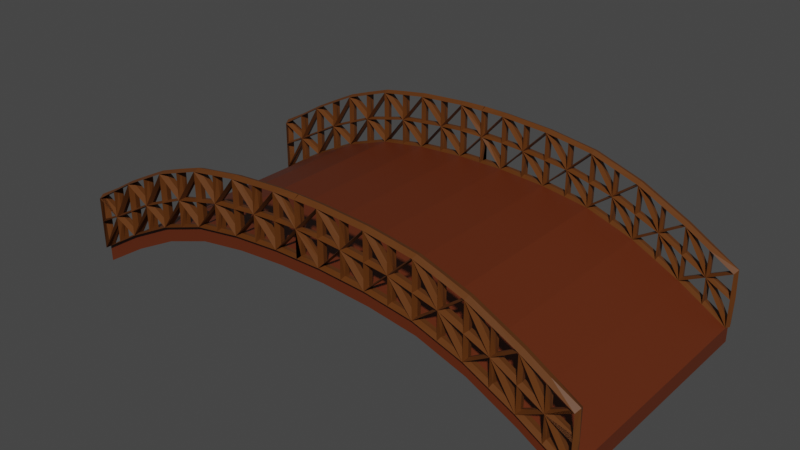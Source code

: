 # Source: Bridge.blend  (saved by Blender 3.6.11; exported with 4.5.12 LTS)
import bpy
from mathutils import Matrix  # noqa: F401  (used for matrix-valued properties, if any)

bpy.ops.wm.read_factory_settings(use_empty=True)
scene = bpy.context.scene
scene.name = 'Scene'

# ---- collections
col_collection = bpy.data.collections.new('Collection'); scene.collection.children.link(col_collection)

# ---- materials (node trees are filled in below, after node groups)
mat_wood = bpy.data.materials.new('Wood')
mat_wood.use_transparent_shadow = False
mat_material = bpy.data.materials.new('Material')
mat_material.alpha_threshold = 0.0
mat_material.use_transparent_shadow = False
mat_material.roughness = 0.5
mat_material.line_color = (0.0, 0.0, 0.0, 1.0)

# ---- material node trees
mat_wood.use_nodes = True; mat_wood.node_tree.nodes.clear()
_N = mat_wood.node_tree.nodes; _L = mat_wood.node_tree.links
n0 = _N.new('ShaderNodeBsdfPrincipled'); n0.name = 'Principled BSDF'; n0.location = (10, 300)
n0.distribution = 'GGX'
n0.subsurface_method = 'RANDOM_WALK_SKIN'
n0.inputs[0].default_value = (0.1107, 0.02063, 0.003864, 1.0)
n0.inputs[3].default_value = 1.45
n0.inputs[27].default_value = (0.0, 0.0, 0.0, 1.0)
n0.inputs[28].default_value = 1.0
n1 = _N.new('ShaderNodeOutputMaterial'); n1.name = 'Material Output'; n1.location = (300, 300)
_L.new(n0.outputs[0], n1.inputs[0])
n1.is_active_output = True
mat_material.use_nodes = True; mat_material.node_tree.nodes.clear()
_N = mat_material.node_tree.nodes; _L = mat_material.node_tree.links
n0 = _N.new('ShaderNodeOutputMaterial'); n0.name = 'Material Output'; n0.location = (300, 300)
n1 = _N.new('ShaderNodeBsdfPrincipled'); n1.name = 'Principled BSDF'; n1.location = (10, 300)
n1.distribution = 'GGX'
n1.subsurface_method = 'RANDOM_WALK_SKIN'
n1.inputs[0].default_value = (0.1107, 0.03371, 0.004505, 1.0)
n1.inputs[3].default_value = 1.45
n1.inputs[27].default_value = (0.0, 0.0, 0.0, 1.0)
n1.inputs[28].default_value = 1.0
_L.new(n1.outputs[0], n0.inputs[0])
n0.is_active_output = True

# ---- world
world_world = bpy.data.worlds.new('World'); scene.world = world_world
world_world.use_nodes = True; world_world.node_tree.nodes.clear()
_N = world_world.node_tree.nodes; _L = world_world.node_tree.links
n0 = _N.new('ShaderNodeOutputWorld'); n0.name = 'World Output'; n0.location = (300, 300)
n1 = _N.new('ShaderNodeBackground'); n1.name = 'Background'; n1.location = (10, 300)
n1.inputs[0].default_value = (0.05088, 0.05088, 0.05088, 1.0)
_L.new(n1.outputs[0], n0.inputs[0])
n0.is_active_output = True
world_world.color = (0.05088, 0.05088, 0.05088)
world_world.use_sun_shadow = False
world_world.sun_shadow_jitter_overblur = 0.0

# ---- meshes
me_cube_001 = bpy.data.meshes.new('Cube.001')
me_cube_001.from_pydata([(-11.0, 1.156, 1.0), (-11.0, 1.156, 0.3254), (-9.0, 1.156, 1.544), (-9.0, 1.156, 2.219), (-7.0, 1.156, 3.235), (-7.0, 1.156, 2.56), (-5.0, 1.156, 3.912), (-5.0, 1.156, 3.238), (-3.0, 1.156, 4.217), (-3.0, 1.156, 3.542), (-1.0, 1.156, 4.352), (-1.0, 1.156, 3.678), (0.0, 1.156, 4.352), (0.0, 1.156, 3.678), (-11.0, 0.0, 0.3254), (-11.0, 0.0, 1.0), (-9.0, 0.0, 1.544), (-9.0, 0.0, 2.219), (-7.0, 0.0, 2.56), (-7.0, 0.0, 3.235), (-5.0, 0.0, 3.238), (-5.0, 0.0, 3.912), (-3.0, 0.0, 3.542), (-3.0, 0.0, 4.217), (-1.0, 0.0, 3.678), (-1.0, 0.0, 4.352), (0.0, 0.0, 3.678), (0.0, 0.0, 4.352), (11.0, 1.156, 1.0), (11.0, 1.156, 0.3254), (9.0, 1.156, 1.544), (9.0, 1.156, 2.219), (7.0, 1.156, 3.235), (7.0, 1.156, 2.56), (5.0, 1.156, 3.912), (5.0, 1.156, 3.238), (3.0, 1.156, 4.217), (3.0, 1.156, 3.542), (1.0, 1.156, 4.352), (1.0, 1.156, 3.678), (11.0, 0.0, 0.3254), (11.0, 0.0, 1.0), (9.0, 0.0, 1.544), (9.0, 0.0, 2.219), (7.0, 0.0, 2.56), (7.0, 0.0, 3.235), (5.0, 0.0, 3.238), (5.0, 0.0, 3.912), (3.0, 0.0, 3.542), (3.0, 0.0, 4.217), (1.0, 0.0, 3.678), (1.0, 0.0, 4.352), (-11.0, -1.156, 1.0), (-11.0, -1.156, 0.3254), (-9.0, -1.156, 1.544), (-9.0, -1.156, 2.219), (-7.0, -1.156, 3.235), (-7.0, -1.156, 2.56), (-5.0, -1.156, 3.912), (-5.0, -1.156, 3.238), (-3.0, -1.156, 4.217), (-3.0, -1.156, 3.542), (-1.0, -1.156, 4.352), (-1.0, -1.156, 3.678), (0.0, -1.156, 4.352), (0.0, -1.156, 3.678), (11.0, -1.156, 1.0), (11.0, -1.156, 0.3254), (9.0, -1.156, 1.544), (9.0, -1.156, 2.219), (7.0, -1.156, 3.235), (7.0, -1.156, 2.56), (5.0, -1.156, 3.912), (5.0, -1.156, 3.238), (3.0, -1.156, 4.217), (3.0, -1.156, 3.542), (1.0, -1.156, 4.352), (1.0, -1.156, 3.678)], [], [(16, 14, 1, 2), (18, 5, 7, 20), (20, 7, 9, 22), (22, 9, 11, 24), (24, 11, 13, 26), (1, 0, 3, 2), (2, 3, 4, 5), (5, 4, 6, 7), (7, 6, 8, 9), (9, 8, 10, 11), (11, 10, 12, 13), (16, 2, 5, 18), (15, 0, 1, 14), (27, 12, 10, 25), (23, 8, 6, 21), (25, 10, 8, 23), (19, 4, 3, 17), (21, 6, 4, 19), (17, 3, 0, 15), (42, 30, 29, 40), (44, 46, 35, 33), (46, 48, 37, 35), (48, 50, 39, 37), (50, 26, 13, 39), (29, 30, 31, 28), (30, 33, 32, 31), (33, 35, 34, 32), (35, 37, 36, 34), (37, 39, 38, 36), (39, 13, 12, 38), (42, 44, 33, 30), (41, 40, 29, 28), (27, 51, 38, 12), (49, 47, 34, 36), (51, 49, 36, 38), (45, 43, 31, 32), (47, 45, 32, 34), (43, 41, 28, 31), (16, 54, 53, 14), (18, 20, 59, 57), (20, 22, 61, 59), (22, 24, 63, 61), (24, 26, 65, 63), (53, 54, 55, 52), (54, 57, 56, 55), (57, 59, 58, 56), (59, 61, 60, 58), (61, 63, 62, 60), (63, 65, 64, 62), (16, 18, 57, 54), (15, 14, 53, 52), (27, 25, 62, 64), (23, 21, 58, 60), (25, 23, 60, 62), (19, 17, 55, 56), (21, 19, 56, 58), (17, 15, 52, 55), (42, 40, 67, 68), (44, 71, 73, 46), (46, 73, 75, 48), (48, 75, 77, 50), (50, 77, 65, 26), (67, 66, 69, 68), (68, 69, 70, 71), (71, 70, 72, 73), (73, 72, 74, 75), (75, 74, 76, 77), (77, 76, 64, 65), (42, 68, 71, 44), (41, 66, 67, 40), (27, 64, 76, 51), (49, 74, 72, 47), (51, 76, 74, 49), (45, 70, 69, 43), (47, 72, 70, 45), (43, 69, 66, 41)])
_uv = me_cube_001.uv_layers.new(name='UVMap')
_uv.uv.foreach_set('vector', [0.375, 0.625, 0.125, 0.625, 0.125, 0.5, 0.375, 0.5, 0.375, 0.625, 0.375, 0.5, 0.375, 0.5, 0.375, 0.625, 0.375, 0.625, 0.375, 0.5, 0.375, 0.5, 0.375, 0.625, 0.375, 0.625, 0.375, 0.5, 0.375, 0.5, 0.375, 0.625, 0.375, 0.625, 0.375, 0.5, 0.375, 0.5, 0.375, 0.625, 0.375, 0.25, 0.625, 0.25, 0.625, 0.5, 0.375, 0.5, 0.375, 0.5, 0.625, 0.5, 0.625, 0.5, 0.375, 0.5, 0.375, 0.5, 0.625, 0.5, 0.625, 0.5, 0.375, 0.5, 0.375, 0.5, 0.625, 0.5, 0.625, 0.5, 0.375, 0.5, 0.375, 0.5, 0.625, 0.5, 0.625, 0.5, 0.375, 0.5, 0.375, 0.5, 0.625, 0.5, 0.625, 0.5, 0.375, 0.5, 0.375, 0.625, 0.375, 0.5, 0.375, 0.5, 0.375, 0.625, 0.625, 0.125, 0.625, 0.25, 0.375, 0.25, 0.375, 0.125, 0.625, 0.625, 0.625, 0.5, 0.625, 0.5, 0.625, 0.625, 0.625, 0.625, 0.625, 0.5, 0.625, 0.5, 0.625, 0.625, 0.625, 0.625, 0.625, 0.5, 0.625, 0.5, 0.625, 0.625, 0.625, 0.625, 0.625, 0.5, 0.625, 0.5, 0.625, 0.625, 0.625, 0.625, 0.625, 0.5, 0.625, 0.5, 0.625, 0.625, 0.625, 0.625, 0.625, 0.5, 0.625, 0.25, 0.875, 0.625, 0.375, 0.625, 0.375, 0.5, 0.125, 0.5, 0.125, 0.625, 0.375, 0.625, 0.375, 0.625, 0.375, 0.5, 0.375, 0.5, 0.375, 0.625, 0.375, 0.625, 0.375, 0.5, 0.375, 0.5, 0.375, 0.625, 0.375, 0.625, 0.375, 0.5, 0.375, 0.5, 0.375, 0.625, 0.375, 0.625, 0.375, 0.5, 0.375, 0.5, 0.375, 0.25, 0.375, 0.5, 0.625, 0.5, 0.625, 0.25, 0.375, 0.5, 0.375, 0.5, 0.625, 0.5, 0.625, 0.5, 0.375, 0.5, 0.375, 0.5, 0.625, 0.5, 0.625, 0.5, 0.375, 0.5, 0.375, 0.5, 0.625, 0.5, 0.625, 0.5, 0.375, 0.5, 0.375, 0.5, 0.625, 0.5, 0.625, 0.5, 0.375, 0.5, 0.375, 0.5, 0.625, 0.5, 0.625, 0.5, 0.375, 0.625, 0.375, 0.625, 0.375, 0.5, 0.375, 0.5, 0.625, 0.125, 0.375, 0.125, 0.375, 0.25, 0.625, 0.25, 0.625, 0.625, 0.625, 0.625, 0.625, 0.5, 0.625, 0.5, 0.625, 0.625, 0.625, 0.625, 0.625, 0.5, 0.625, 0.5, 0.625, 0.625, 0.625, 0.625, 0.625, 0.5, 0.625, 0.5, 0.625, 0.625, 0.625, 0.625, 0.625, 0.5, 0.625, 0.5, 0.625, 0.625, 0.625, 0.625, 0.625, 0.5, 0.625, 0.5, 0.625, 0.625, 0.875, 0.625, 0.625, 0.25, 0.625, 0.5, 0.375, 0.625, 0.375, 0.5, 0.125, 0.5, 0.125, 0.625, 0.375, 0.625, 0.375, 0.625, 0.375, 0.5, 0.375, 0.5, 0.375, 0.625, 0.375, 0.625, 0.375, 0.5, 0.375, 0.5, 0.375, 0.625, 0.375, 0.625, 0.375, 0.5, 0.375, 0.5, 0.375, 0.625, 0.375, 0.625, 0.375, 0.5, 0.375, 0.5, 0.375, 0.25, 0.375, 0.5, 0.625, 0.5, 0.625, 0.25, 0.375, 0.5, 0.375, 0.5, 0.625, 0.5, 0.625, 0.5, 0.375, 0.5, 0.375, 0.5, 0.625, 0.5, 0.625, 0.5, 0.375, 0.5, 0.375, 0.5, 0.625, 0.5, 0.625, 0.5, 0.375, 0.5, 0.375, 0.5, 0.625, 0.5, 0.625, 0.5, 0.375, 0.5, 0.375, 0.5, 0.625, 0.5, 0.625, 0.5, 0.375, 0.625, 0.375, 0.625, 0.375, 0.5, 0.375, 0.5, 0.625, 0.125, 0.375, 0.125, 0.375, 0.25, 0.625, 0.25, 0.625, 0.625, 0.625, 0.625, 0.625, 0.5, 0.625, 0.5, 0.625, 0.625, 0.625, 0.625, 0.625, 0.5, 0.625, 0.5, 0.625, 0.625, 0.625, 0.625, 0.625, 0.5, 0.625, 0.5, 0.625, 0.625, 0.625, 0.625, 0.625, 0.5, 0.625, 0.5, 0.625, 0.625, 0.625, 0.625, 0.625, 0.5, 0.625, 0.5, 0.625, 0.625, 0.875, 0.625, 0.625, 0.25, 0.625, 0.5, 0.375, 0.625, 0.125, 0.625, 0.125, 0.5, 0.375, 0.5, 0.375, 0.625, 0.375, 0.5, 0.375, 0.5, 0.375, 0.625, 0.375, 0.625, 0.375, 0.5, 0.375, 0.5, 0.375, 0.625, 0.375, 0.625, 0.375, 0.5, 0.375, 0.5, 0.375, 0.625, 0.375, 0.625, 0.375, 0.5, 0.375, 0.5, 0.375, 0.625, 0.375, 0.25, 0.625, 0.25, 0.625, 0.5, 0.375, 0.5, 0.375, 0.5, 0.625, 0.5, 0.625, 0.5, 0.375, 0.5, 0.375, 0.5, 0.625, 0.5, 0.625, 0.5, 0.375, 0.5, 0.375, 0.5, 0.625, 0.5, 0.625, 0.5, 0.375, 0.5, 0.375, 0.5, 0.625, 0.5, 0.625, 0.5, 0.375, 0.5, 0.375, 0.5, 0.625, 0.5, 0.625, 0.5, 0.375, 0.5, 0.375, 0.625, 0.375, 0.5, 0.375, 0.5, 0.375, 0.625, 0.625, 0.125, 0.625, 0.25, 0.375, 0.25, 0.375, 0.125, 0.625, 0.625, 0.625, 0.5, 0.625, 0.5, 0.625, 0.625, 0.625, 0.625, 0.625, 0.5, 0.625, 0.5, 0.625, 0.625, 0.625, 0.625, 0.625, 0.5, 0.625, 0.5, 0.625, 0.625, 0.625, 0.625, 0.625, 0.5, 0.625, 0.5, 0.625, 0.625, 0.625, 0.625, 0.625, 0.5, 0.625, 0.5, 0.625, 0.625, 0.625, 0.625, 0.625, 0.5, 0.625, 0.25, 0.875, 0.625])
me_cube_001.materials.append(mat_wood)
me_cube_001.update()
me_cube_002 = bpy.data.meshes.new('Cube.002')
me_cube_002.from_pydata([(-11.0, 1.106, 1.0), (-11.0, 1.206, 1.0), (-9.0, 1.106, 2.219), (-9.0, 1.206, 2.219), (-7.0, 1.106, 3.235), (-7.0, 1.206, 3.235), (-5.0, 1.106, 3.912), (-5.0, 1.206, 3.912), (-3.0, 1.106, 4.217), (-3.0, 1.206, 4.217), (-1.0, 1.106, 4.352), (-1.0, 1.206, 4.352), (0.0, 1.106, 4.352), (0.0, 1.206, 4.353), (-9.0, 1.106, 4.425), (-9.0, 1.206, 4.425), (-7.0, 1.106, 5.441), (-7.0, 1.206, 5.441), (-1.0, 1.106, 6.559), (-1.0, 1.206, 6.559), (0.0, 1.106, 6.559), (0.0, 1.206, 6.559), (-11.0, 1.106, 3.206), (-11.0, 1.206, 3.206), (-5.0, 1.106, 6.119), (-5.0, 1.206, 6.119), (-3.0, 1.106, 6.423), (-3.0, 1.206, 6.423), (-10.0, 1.106, 2.713), (-10.0, 1.206, 2.713), (-6.0, 1.106, 4.677), (-6.0, 1.206, 4.677), (-2.0, 1.106, 5.388), (-2.0, 1.206, 5.388), (-4.0, 1.106, 5.168), (-4.0, 1.206, 5.168), (-8.0, 1.106, 3.83), (-8.0, 1.206, 3.83), (0.0, 1.121, 5.42), (0.0, 1.206, 5.491), (-9.0, 1.106, 3.271), (-9.0, 1.206, 3.271), (-1.0, 1.106, 5.456), (-1.0, 1.206, 5.456), (-11.0, 1.106, 2.173), (-11.0, 1.206, 2.173), (-5.0, 1.106, 4.922), (-5.0, 1.206, 4.922), (-7.0, 1.106, 4.253), (-7.0, 1.206, 4.253), (-3.0, 1.106, 5.278), (-3.0, 1.206, 5.278), (-2.0, 1.106, 4.285), (-2.0, 1.206, 4.285), (-2.0, 1.106, 6.491), (-2.0, 1.206, 6.491), (-4.0, 1.106, 6.271), (-4.0, 1.206, 6.271), (-4.0, 1.106, 4.065), (-4.0, 1.206, 4.065), (-6.0, 1.106, 5.78), (-6.0, 1.206, 5.78), (-6.0, 1.106, 3.574), (-6.0, 1.206, 3.574), (-8.0, 1.106, 4.933), (-8.0, 1.206, 4.933), (-8.0, 1.106, 2.727), (-8.0, 1.206, 2.727), (-10.0, 1.106, 3.816), (-10.0, 1.206, 3.816), (-10.0, 1.106, 1.61), (-10.0, 1.206, 1.61), (0.0, 1.156, 4.377), (0.0, 1.156, 5.456), (-0.025, 1.156, 6.68), (-8.983, 1.156, 2.28), (-10.0, 1.156, 1.668), (-9.95, 1.156, 2.632), (-11.07, 1.156, 0.9661), (-11.11, 1.156, 2.2), (-10.13, 1.156, 2.584), (-11.08, 1.156, 3.315), (-10.0, 1.156, 3.904), (-10.05, 1.156, 2.793), (-9.05, 1.156, 4.241), (-9.05, 1.156, 3.301), (-9.864, 1.156, 2.846), (-4.993, 1.156, 3.955), (-6.0, 1.156, 3.626), (-5.95, 1.156, 4.576), (-6.95, 1.156, 3.395), (-6.95, 1.156, 4.22), (-6.139, 1.156, 4.563), (-7.016, 1.156, 5.516), (-6.0, 1.156, 5.874), (-6.05, 1.156, 4.778), (-5.05, 1.156, 5.959), (-5.05, 1.156, 4.961), (-5.884, 1.156, 4.757), (-0.9989, 1.156, 4.399), (-2.0, 1.156, 4.335), (-1.95, 1.156, 5.264), (-2.95, 1.156, 4.353), (-2.95, 1.156, 5.233), (-2.12, 1.156, 5.324), (-3.004, 1.156, 6.514), (-2.0, 1.156, 6.587), (-2.05, 1.156, 5.512), (-1.05, 1.156, 6.423), (-1.05, 1.156, 5.502), (-1.885, 1.156, 5.446), (-2.997, 1.156, 4.263), (-4.0, 1.156, 4.115), (-3.95, 1.156, 5.051), (-4.95, 1.156, 4.055), (-4.95, 1.156, 4.883), (-4.13, 1.156, 5.084), (-5.009, 1.156, 6.2), (-4.0, 1.156, 6.367), (-4.05, 1.156, 5.284), (-3.05, 1.156, 6.28), (-3.05, 1.156, 5.323), (-3.886, 1.156, 5.231), (-6.988, 1.156, 3.285), (-8.0, 1.156, 2.783), (-7.95, 1.156, 3.742), (-8.95, 1.156, 2.394), (-8.95, 1.156, 3.242), (-8.145, 1.156, 3.692), (-9.02, 1.156, 4.497), (-8.0, 1.156, 5.024), (-8.05, 1.156, 3.918), (-7.05, 1.156, 5.266), (-7.05, 1.156, 4.287), (-7.874, 1.156, 3.938), (-0.95, 1.156, 6.429), (-0.1128, 1.156, 5.506), (-0.95, 1.156, 5.506), (-0.05, 1.156, 5.326), (-0.05, 1.156, 5.585), (-1.001, 1.156, 6.651), (-3.888, 1.156, 5.13), (-3.05, 1.156, 5.222), (-3.05, 1.156, 4.334), (-6.099, 1.156, 4.689), (-6.95, 1.156, 4.329), (-6.95, 1.156, 5.34), (-7.89, 1.156, 3.823), (-7.05, 1.156, 4.178), (-7.05, 1.156, 3.323), (-2.107, 1.156, 5.426), (-2.95, 1.156, 5.334), (-2.95, 1.156, 6.3), (-4.101, 1.156, 5.195), (-4.95, 1.156, 4.986), (-4.95, 1.156, 6.002), (-0.95, 1.156, 5.406), (-0.1128, 1.156, 5.406), (-0.95, 1.156, 4.482), (-8.1, 1.156, 3.832), (-8.95, 1.156, 3.357), (-8.95, 1.156, 4.337), (-5.887, 1.156, 4.653), (-5.05, 1.156, 4.859), (-5.05, 1.156, 4.013), (-1.889, 1.156, 5.345), (-1.05, 1.156, 5.402), (-1.05, 1.156, 4.476), (-10.11, 1.156, 2.711), (-9.893, 1.156, 2.715), (-9.05, 1.156, 3.186), (-9.05, 1.156, 2.3), (-9.95, 1.156, 2.897), (-10.05, 1.156, 2.528), (-7.95, 1.156, 4.006), (-8.05, 1.156, 3.655), (-6.05, 1.156, 4.517), (-5.95, 1.156, 4.837), (-4.05, 1.156, 5.025), (-3.95, 1.156, 5.311), (-2.05, 1.156, 5.252), (-1.95, 1.156, 5.523)], [], [(72, 73, 38, 12), (73, 72, 13, 39), (73, 74, 20, 38), (74, 73, 39, 21), (74, 72, 12, 20), (72, 74, 21, 13), (75, 76, 70, 2), (76, 75, 3, 71), (76, 77, 28, 70), (77, 76, 71, 29), (77, 75, 2, 28), (75, 77, 29, 3), (78, 79, 44, 0), (79, 78, 1, 45), (79, 80, 28, 44), (80, 79, 45, 29), (80, 78, 0, 28), (78, 80, 29, 1), (81, 82, 68, 22), (82, 81, 23, 69), (82, 83, 28, 68), (83, 82, 69, 29), (83, 81, 22, 28), (81, 83, 29, 23), (84, 85, 40, 14), (85, 84, 15, 41), (85, 86, 28, 40), (86, 85, 41, 29), (86, 84, 14, 28), (84, 86, 29, 15), (87, 88, 62, 6), (88, 87, 7, 63), (88, 89, 30, 62), (89, 88, 63, 31), (89, 87, 6, 30), (87, 89, 31, 7), (90, 91, 48, 4), (91, 90, 5, 49), (91, 92, 30, 48), (92, 91, 49, 31), (92, 90, 4, 30), (90, 92, 31, 5), (93, 94, 60, 16), (94, 93, 17, 61), (94, 95, 30, 60), (95, 94, 61, 31), (95, 93, 16, 30), (93, 95, 31, 17), (96, 97, 46, 24), (97, 96, 25, 47), (97, 98, 30, 46), (98, 97, 47, 31), (98, 96, 24, 30), (96, 98, 31, 25), (99, 100, 52, 10), (100, 99, 11, 53), (100, 101, 32, 52), (101, 100, 53, 33), (101, 99, 10, 32), (99, 101, 33, 11), (102, 103, 50, 8), (103, 102, 9, 51), (103, 104, 32, 50), (104, 103, 51, 33), (104, 102, 8, 32), (102, 104, 33, 9), (105, 106, 54, 26), (106, 105, 27, 55), (106, 107, 32, 54), (107, 106, 55, 33), (107, 105, 26, 32), (105, 107, 33, 27), (108, 109, 42, 18), (109, 108, 19, 43), (109, 110, 32, 42), (110, 109, 43, 33), (110, 108, 18, 32), (108, 110, 33, 19), (111, 112, 58, 8), (112, 111, 9, 59), (112, 113, 34, 58), (113, 112, 59, 35), (113, 111, 8, 34), (111, 113, 35, 9), (114, 115, 46, 6), (115, 114, 7, 47), (115, 116, 34, 46), (116, 115, 47, 35), (116, 114, 6, 34), (114, 116, 35, 7), (117, 118, 56, 24), (118, 117, 25, 57), (118, 119, 34, 56), (119, 118, 57, 35), (119, 117, 24, 34), (117, 119, 35, 25), (120, 121, 50, 26), (121, 120, 27, 51), (121, 122, 34, 50), (122, 121, 51, 35), (122, 120, 26, 34), (120, 122, 35, 27), (123, 124, 66, 4), (124, 123, 5, 67), (124, 125, 36, 66), (125, 124, 67, 37), (125, 123, 4, 36), (123, 125, 37, 5), (126, 127, 40, 2), (127, 126, 3, 41), (127, 128, 36, 40), (128, 127, 41, 37), (128, 126, 2, 36), (126, 128, 37, 3), (129, 130, 64, 14), (130, 129, 15, 65), (130, 131, 36, 64), (131, 130, 65, 37), (131, 129, 14, 36), (129, 131, 37, 15), (132, 133, 48, 16), (133, 132, 17, 49), (133, 134, 36, 48), (134, 133, 49, 37), (134, 132, 16, 36), (132, 134, 37, 17), (135, 136, 38, 18), (136, 135, 19, 39), (136, 137, 42, 38), (137, 136, 39, 43), (137, 135, 18, 42), (135, 137, 43, 19), (99, 138, 38, 10), (138, 99, 11, 39), (138, 72, 12, 38), (72, 138, 39, 13), (72, 99, 10, 12), (99, 72, 13, 11), (74, 139, 38, 20), (139, 74, 21, 39), (139, 140, 18, 38), (140, 139, 39, 19), (140, 74, 20, 18), (74, 140, 19, 21), (141, 142, 50, 34), (142, 141, 35, 51), (142, 143, 8, 50), (143, 142, 51, 9), (143, 141, 34, 8), (141, 143, 9, 35), (144, 145, 48, 30), (145, 144, 31, 49), (145, 146, 16, 48), (146, 145, 49, 17), (146, 144, 30, 16), (144, 146, 17, 31), (147, 148, 48, 36), (148, 147, 37, 49), (148, 149, 4, 48), (149, 148, 49, 5), (149, 147, 36, 4), (147, 149, 5, 37), (150, 151, 50, 32), (151, 150, 33, 51), (151, 152, 26, 50), (152, 151, 51, 27), (152, 150, 32, 26), (150, 152, 27, 33), (153, 154, 46, 34), (154, 153, 35, 47), (154, 155, 24, 46), (155, 154, 47, 25), (155, 153, 34, 24), (153, 155, 25, 35), (156, 157, 38, 42), (157, 156, 43, 39), (157, 158, 10, 38), (158, 157, 39, 11), (158, 156, 42, 10), (156, 158, 11, 43), (159, 160, 40, 36), (160, 159, 37, 41), (160, 161, 14, 40), (161, 160, 41, 15), (161, 159, 36, 14), (159, 161, 15, 37), (162, 163, 46, 30), (163, 162, 31, 47), (163, 164, 6, 46), (164, 163, 47, 7), (164, 162, 30, 6), (162, 164, 7, 31), (165, 166, 42, 32), (166, 165, 33, 43), (166, 167, 10, 42), (167, 166, 43, 11), (167, 165, 32, 10), (165, 167, 11, 33), (168, 79, 44, 28), (79, 168, 29, 45), (79, 81, 22, 44), (81, 79, 45, 23), (81, 168, 28, 22), (168, 81, 23, 29), (169, 170, 40, 28), (170, 169, 29, 41), (170, 171, 2, 40), (171, 170, 41, 3), (171, 169, 28, 2), (169, 171, 3, 29), (172, 82, 68, 28), (82, 172, 29, 69), (82, 129, 14, 68), (129, 82, 69, 15), (129, 172, 28, 14), (172, 129, 15, 29), (173, 76, 70, 28), (76, 173, 29, 71), (76, 78, 0, 70), (78, 76, 71, 1), (78, 173, 28, 0), (173, 78, 1, 29), (174, 130, 64, 36), (130, 174, 37, 65), (130, 93, 16, 64), (93, 130, 65, 17), (93, 174, 36, 16), (174, 93, 17, 37), (175, 124, 66, 36), (124, 175, 37, 67), (124, 75, 2, 66), (75, 124, 67, 3), (75, 175, 36, 2), (175, 75, 3, 37), (176, 88, 62, 30), (88, 176, 31, 63), (88, 123, 4, 62), (123, 88, 63, 5), (123, 176, 30, 4), (176, 123, 5, 31), (177, 94, 60, 30), (94, 177, 31, 61), (94, 117, 24, 60), (117, 94, 61, 25), (117, 177, 30, 24), (177, 117, 25, 31), (178, 112, 58, 34), (112, 178, 35, 59), (112, 87, 6, 58), (87, 112, 59, 7), (87, 178, 34, 6), (178, 87, 7, 35), (179, 118, 56, 34), (118, 179, 35, 57), (118, 105, 26, 56), (105, 118, 57, 27), (105, 179, 34, 26), (179, 105, 27, 35), (180, 100, 52, 32), (100, 180, 33, 53), (100, 111, 8, 52), (111, 100, 53, 9), (111, 180, 32, 8), (180, 111, 9, 33), (181, 106, 54, 32), (106, 181, 33, 55), (106, 140, 18, 54), (140, 106, 55, 19), (140, 181, 32, 18), (181, 140, 19, 33)])
_uv = me_cube_002.uv_layers.new(name='UVMap')
_uv.uv.foreach_set('vector', [0.625, 0.5, 0.625, 0.5, 0.625, 0.5, 0.625, 0.5, 0.625, 0.5, 0.625, 0.5, 0.625, 0.5, 0.625, 0.5, 0.625, 0.5, 0.625, 0.5, 0.625, 0.5, 0.625, 0.5, 0.625, 0.5, 0.625, 0.5, 0.625, 0.5, 0.625, 0.5, 0.625, 0.5, 0.625, 0.5, 0.625, 0.5, 0.625, 0.5, 0.625, 0.5, 0.625, 0.5, 0.625, 0.5, 0.625, 0.5, 0.625, 0.5, 0.625, 0.375, 0.625, 0.375, 0.625, 0.5, 0.625, 0.375, 0.625, 0.5, 0.625, 0.5, 0.625, 0.375, 0.625, 0.375, 0.625, 0.3853, 0.625, 0.3853, 0.625, 0.375, 0.625, 0.3853, 0.625, 0.375, 0.625, 0.375, 0.625, 0.3853, 0.625, 0.3853, 0.625, 0.5, 0.625, 0.5, 0.625, 0.3853, 0.625, 0.5, 0.625, 0.3853, 0.625, 0.3853, 0.625, 0.5, 0.625, 0.25, 0.625, 0.25, 0.625, 0.25, 0.625, 0.25, 0.625, 0.25, 0.625, 0.25, 0.625, 0.25, 0.625, 0.25, 0.625, 0.25, 0.625, 0.3647, 0.625, 0.3647, 0.625, 0.25, 0.625, 0.3647, 0.625, 0.25, 0.625, 0.25, 0.625, 0.3647, 0.625, 0.3647, 0.625, 0.25, 0.625, 0.25, 0.625, 0.3647, 0.625, 0.25, 0.625, 0.3647, 0.625, 0.3647, 0.625, 0.25, 0.625, 0.25, 0.625, 0.375, 0.625, 0.375, 0.625, 0.25, 0.625, 0.375, 0.625, 0.25, 0.625, 0.25, 0.625, 0.375, 0.625, 0.375, 0.625, 0.3647, 0.625, 0.3647, 0.625, 0.375, 0.625, 0.3647, 0.625, 0.375, 0.625, 0.375, 0.625, 0.3647, 0.625, 0.3647, 0.625, 0.25, 0.625, 0.25, 0.625, 0.3647, 0.625, 0.25, 0.625, 0.3647, 0.625, 0.3647, 0.625, 0.25, 0.625, 0.5, 0.625, 0.5, 0.625, 0.5, 0.625, 0.5, 0.625, 0.5, 0.625, 0.5, 0.625, 0.5, 0.625, 0.5, 0.625, 0.5, 0.625, 0.3853, 0.625, 0.3853, 0.625, 0.5, 0.625, 0.3853, 0.625, 0.5, 0.625, 0.5, 0.625, 0.3853, 0.625, 0.3853, 0.625, 0.5, 0.625, 0.5, 0.625, 0.3853, 0.625, 0.5, 0.625, 0.3853, 0.625, 0.3853, 0.625, 0.5, 0.625, 0.5, 0.625, 0.5, 0.625, 0.5, 0.625, 0.5, 0.625, 0.5, 0.625, 0.5, 0.625, 0.5, 0.625, 0.5, 0.625, 0.5, 0.625, 0.5, 0.625, 0.5, 0.625, 0.5, 0.625, 0.5, 0.625, 0.5, 0.625, 0.5, 0.625, 0.5, 0.625, 0.5, 0.625, 0.5, 0.625, 0.5, 0.625, 0.5, 0.625, 0.5, 0.625, 0.5, 0.625, 0.5, 0.625, 0.5, 0.625, 0.5, 0.625, 0.5, 0.625, 0.5, 0.625, 0.5, 0.625, 0.5, 0.625, 0.5, 0.625, 0.5, 0.625, 0.5, 0.625, 0.5, 0.625, 0.5, 0.625, 0.5, 0.625, 0.5, 0.625, 0.5, 0.625, 0.5, 0.625, 0.5, 0.625, 0.5, 0.625, 0.5, 0.625, 0.5, 0.625, 0.5, 0.625, 0.5, 0.625, 0.5, 0.625, 0.5, 0.625, 0.5, 0.625, 0.5, 0.625, 0.5, 0.625, 0.5, 0.625, 0.5, 0.625, 0.5, 0.625, 0.5, 0.625, 0.5, 0.625, 0.5, 0.625, 0.5, 0.625, 0.5, 0.625, 0.5, 0.625, 0.5, 0.625, 0.5, 0.625, 0.5, 0.625, 0.5, 0.625, 0.5, 0.625, 0.5, 0.625, 0.5, 0.625, 0.5, 0.625, 0.5, 0.625, 0.5, 0.625, 0.5, 0.625, 0.5, 0.625, 0.5, 0.625, 0.5, 0.625, 0.5, 0.625, 0.5, 0.625, 0.5, 0.625, 0.5, 0.625, 0.5, 0.625, 0.5, 0.625, 0.5, 0.625, 0.5, 0.625, 0.5, 0.625, 0.5, 0.625, 0.5, 0.625, 0.5, 0.625, 0.5, 0.625, 0.5, 0.625, 0.5, 0.625, 0.5, 0.625, 0.5, 0.625, 0.5, 0.625, 0.5, 0.625, 0.5, 0.625, 0.5, 0.625, 0.5, 0.625, 0.5, 0.625, 0.5, 0.625, 0.5, 0.625, 0.5, 0.625, 0.5, 0.625, 0.5, 0.625, 0.5, 0.625, 0.5, 0.625, 0.5, 0.625, 0.5, 0.625, 0.5, 0.625, 0.5, 0.625, 0.5, 0.625, 0.5, 0.625, 0.5, 0.625, 0.5, 0.625, 0.5, 0.625, 0.5, 0.625, 0.5, 0.625, 0.5, 0.625, 0.5, 0.625, 0.5, 0.625, 0.5, 0.625, 0.5, 0.625, 0.5, 0.625, 0.5, 0.625, 0.5, 0.625, 0.5, 0.625, 0.5, 0.625, 0.5, 0.625, 0.5, 0.625, 0.5, 0.625, 0.5, 0.625, 0.5, 0.625, 0.5, 0.625, 0.5, 0.625, 0.5, 0.625, 0.5, 0.625, 0.5, 0.625, 0.5, 0.625, 0.5, 0.625, 0.5, 0.625, 0.5, 0.625, 0.5, 0.625, 0.5, 0.625, 0.5, 0.625, 0.5, 0.625, 0.5, 0.625, 0.5, 0.625, 0.5, 0.625, 0.5, 0.625, 0.5, 0.625, 0.5, 0.625, 0.5, 0.625, 0.5, 0.625, 0.5, 0.625, 0.5, 0.625, 0.5, 0.625, 0.5, 0.625, 0.5, 0.625, 0.5, 0.625, 0.5, 0.625, 0.5, 0.625, 0.5, 0.625, 0.5, 0.625, 0.5, 0.625, 0.5, 0.625, 0.5, 0.625, 0.5, 0.625, 0.5, 0.625, 0.5, 0.625, 0.5, 0.625, 0.5, 0.625, 0.5, 0.625, 0.5, 0.625, 0.5, 0.625, 0.5, 0.625, 0.5, 0.625, 0.5, 0.625, 0.5, 0.625, 0.5, 0.625, 0.5, 0.625, 0.5, 0.625, 0.5, 0.625, 0.5, 0.625, 0.5, 0.625, 0.5, 0.625, 0.5, 0.625, 0.5, 0.625, 0.5, 0.625, 0.5, 0.625, 0.5, 0.625, 0.5, 0.625, 0.5, 0.625, 0.5, 0.625, 0.5, 0.625, 0.5, 0.625, 0.5, 0.625, 0.5, 0.625, 0.5, 0.625, 0.5, 0.625, 0.5, 0.625, 0.5, 0.625, 0.5, 0.625, 0.5, 0.625, 0.5, 0.625, 0.5, 0.625, 0.5, 0.625, 0.5, 0.625, 0.5, 0.625, 0.5, 0.625, 0.5, 0.625, 0.5, 0.625, 0.5, 0.625, 0.5, 0.625, 0.5, 0.625, 0.5, 0.625, 0.5, 0.625, 0.5, 0.625, 0.5, 0.625, 0.5, 0.625, 0.5, 0.625, 0.5, 0.625, 0.5, 0.625, 0.5, 0.625, 0.5, 0.625, 0.5, 0.625, 0.5, 0.625, 0.5, 0.625, 0.5, 0.625, 0.5, 0.625, 0.5, 0.625, 0.5, 0.625, 0.5, 0.625, 0.5, 0.625, 0.5, 0.625, 0.5, 0.625, 0.5, 0.625, 0.5, 0.625, 0.5, 0.625, 0.5, 0.625, 0.5, 0.625, 0.5, 0.625, 0.5, 0.625, 0.5, 0.625, 0.5, 0.625, 0.5, 0.625, 0.5, 0.625, 0.5, 0.625, 0.5, 0.625, 0.5, 0.625, 0.5, 0.625, 0.5, 0.625, 0.5, 0.625, 0.5, 0.625, 0.5, 0.625, 0.5, 0.625, 0.5, 0.625, 0.5, 0.625, 0.5, 0.625, 0.5, 0.625, 0.5, 0.625, 0.5, 0.625, 0.5, 0.625, 0.5, 0.625, 0.5, 0.625, 0.5, 0.625, 0.5, 0.625, 0.5, 0.625, 0.5, 0.625, 0.5, 0.625, 0.5, 0.625, 0.5, 0.625, 0.5, 0.625, 0.5, 0.625, 0.5, 0.625, 0.5, 0.625, 0.5, 0.625, 0.5, 0.625, 0.5, 0.625, 0.5, 0.625, 0.5, 0.625, 0.5, 0.625, 0.5, 0.625, 0.5, 0.625, 0.5, 0.625, 0.5, 0.625, 0.5, 0.625, 0.5, 0.625, 0.5, 0.625, 0.5, 0.625, 0.5, 0.625, 0.5, 0.625, 0.5, 0.625, 0.5, 0.625, 0.5, 0.625, 0.5, 0.625, 0.5, 0.625, 0.5, 0.625, 0.5, 0.625, 0.5, 0.625, 0.5, 0.625, 0.5, 0.625, 0.5, 0.625, 0.5, 0.625, 0.5, 0.625, 0.5, 0.625, 0.5, 0.625, 0.5, 0.625, 0.5, 0.625, 0.5, 0.625, 0.5, 0.625, 0.5, 0.625, 0.5, 0.625, 0.5, 0.625, 0.5, 0.625, 0.5, 0.625, 0.5, 0.625, 0.5, 0.625, 0.5, 0.625, 0.5, 0.625, 0.5, 0.625, 0.5, 0.625, 0.5, 0.625, 0.5, 0.625, 0.5, 0.625, 0.5, 0.625, 0.5, 0.625, 0.5, 0.625, 0.5, 0.625, 0.5, 0.625, 0.5, 0.625, 0.5, 0.625, 0.5, 0.625, 0.5, 0.625, 0.5, 0.625, 0.5, 0.625, 0.5, 0.625, 0.5, 0.625, 0.5, 0.625, 0.5, 0.625, 0.5, 0.625, 0.5, 0.625, 0.5, 0.625, 0.5, 0.625, 0.5, 0.625, 0.5, 0.625, 0.5, 0.625, 0.5, 0.625, 0.5, 0.625, 0.5, 0.625, 0.5, 0.625, 0.5, 0.625, 0.5, 0.625, 0.5, 0.625, 0.5, 0.625, 0.5, 0.625, 0.5, 0.625, 0.5, 0.625, 0.5, 0.625, 0.5, 0.625, 0.5, 0.625, 0.5, 0.625, 0.5, 0.625, 0.5, 0.625, 0.5, 0.625, 0.5, 0.625, 0.5, 0.625, 0.5, 0.625, 0.5, 0.625, 0.5, 0.625, 0.5, 0.625, 0.5, 0.625, 0.5, 0.625, 0.5, 0.625, 0.5, 0.625, 0.5, 0.625, 0.5, 0.625, 0.5, 0.625, 0.5, 0.625, 0.5, 0.625, 0.5, 0.625, 0.5, 0.625, 0.5, 0.625, 0.5, 0.625, 0.5, 0.625, 0.5, 0.625, 0.5, 0.625, 0.5, 0.625, 0.5, 0.625, 0.5, 0.625, 0.5, 0.625, 0.5, 0.625, 0.5, 0.625, 0.5, 0.625, 0.5, 0.625, 0.5, 0.625, 0.5, 0.625, 0.5, 0.625, 0.5, 0.625, 0.5, 0.625, 0.5, 0.625, 0.5, 0.625, 0.5, 0.625, 0.5, 0.625, 0.5, 0.625, 0.5, 0.625, 0.5, 0.625, 0.5, 0.625, 0.5, 0.625, 0.5, 0.625, 0.5, 0.625, 0.5, 0.625, 0.5, 0.625, 0.5, 0.625, 0.5, 0.625, 0.5, 0.625, 0.5, 0.625, 0.5, 0.625, 0.5, 0.625, 0.5, 0.625, 0.5, 0.625, 0.5, 0.625, 0.5, 0.625, 0.5, 0.625, 0.5, 0.625, 0.5, 0.625, 0.5, 0.625, 0.5, 0.625, 0.5, 0.625, 0.5, 0.625, 0.5, 0.625, 0.5, 0.625, 0.5, 0.625, 0.5, 0.625, 0.5, 0.625, 0.5, 0.625, 0.5, 0.625, 0.5, 0.625, 0.5, 0.625, 0.5, 0.625, 0.5, 0.625, 0.5, 0.625, 0.5, 0.625, 0.5, 0.625, 0.5, 0.625, 0.5, 0.625, 0.5, 0.625, 0.5, 0.625, 0.5, 0.625, 0.5, 0.625, 0.5, 0.625, 0.5, 0.625, 0.5, 0.625, 0.5, 0.625, 0.5, 0.625, 0.5, 0.625, 0.5, 0.625, 0.5, 0.625, 0.5, 0.625, 0.5, 0.625, 0.5, 0.625, 0.5, 0.625, 0.5, 0.625, 0.5, 0.625, 0.5, 0.625, 0.5, 0.625, 0.5, 0.625, 0.5, 0.625, 0.5, 0.625, 0.5, 0.625, 0.5, 0.625, 0.5, 0.625, 0.5, 0.625, 0.5, 0.625, 0.5, 0.625, 0.5, 0.625, 0.5, 0.625, 0.5, 0.625, 0.5, 0.625, 0.5, 0.625, 0.5, 0.625, 0.5, 0.625, 0.5, 0.625, 0.5, 0.625, 0.5, 0.625, 0.5, 0.625, 0.5, 0.625, 0.5, 0.625, 0.5, 0.625, 0.5, 0.625, 0.5, 0.625, 0.5, 0.625, 0.5, 0.625, 0.5, 0.625, 0.5, 0.625, 0.5, 0.625, 0.5, 0.625, 0.5, 0.625, 0.5, 0.625, 0.5, 0.625, 0.5, 0.625, 0.5, 0.625, 0.5, 0.625, 0.5, 0.625, 0.5, 0.625, 0.5, 0.625, 0.5, 0.625, 0.5, 0.625, 0.5, 0.625, 0.5, 0.625, 0.5, 0.625, 0.5, 0.625, 0.5, 0.625, 0.5, 0.625, 0.5, 0.625, 0.5, 0.625, 0.5, 0.625, 0.5, 0.625, 0.5, 0.625, 0.5, 0.625, 0.5, 0.625, 0.5, 0.625, 0.5, 0.625, 0.5, 0.625, 0.5, 0.625, 0.5, 0.625, 0.5, 0.625, 0.5, 0.625, 0.5, 0.625, 0.5, 0.625, 0.5, 0.625, 0.5, 0.625, 0.5, 0.625, 0.5, 0.625, 0.5, 0.625, 0.5, 0.625, 0.5, 0.625, 0.5, 0.625, 0.5, 0.625, 0.5, 0.625, 0.5, 0.625, 0.5, 0.625, 0.5, 0.625, 0.5, 0.625, 0.5, 0.625, 0.5, 0.625, 0.5, 0.625, 0.5, 0.625, 0.5, 0.625, 0.5, 0.625, 0.5, 0.625, 0.5, 0.625, 0.5, 0.625, 0.5, 0.625, 0.5, 0.625, 0.5, 0.625, 0.5, 0.625, 0.5, 0.625, 0.5, 0.625, 0.5, 0.625, 0.5, 0.625, 0.5, 0.625, 0.5, 0.625, 0.5, 0.625, 0.5, 0.625, 0.5, 0.625, 0.5, 0.625, 0.5, 0.625, 0.5, 0.625, 0.5, 0.625, 0.5, 0.625, 0.5, 0.625, 0.5, 0.625, 0.5, 0.625, 0.5, 0.625, 0.5, 0.625, 0.5, 0.625, 0.5, 0.625, 0.5, 0.625, 0.5, 0.625, 0.5, 0.625, 0.5, 0.625, 0.5, 0.625, 0.5, 0.625, 0.5, 0.625, 0.5, 0.625, 0.5, 0.625, 0.5, 0.625, 0.5, 0.625, 0.5, 0.625, 0.5, 0.625, 0.5, 0.625, 0.5, 0.625, 0.5, 0.625, 0.5, 0.625, 0.5, 0.625, 0.5, 0.625, 0.5, 0.625, 0.5, 0.625, 0.5, 0.625, 0.5, 0.625, 0.5, 0.625, 0.5, 0.625, 0.5, 0.625, 0.5, 0.625, 0.5, 0.625, 0.5, 0.625, 0.5, 0.625, 0.5, 0.625, 0.5, 0.625, 0.5, 0.625, 0.5, 0.625, 0.5, 0.625, 0.5, 0.625, 0.5, 0.625, 0.5, 0.625, 0.5, 0.625, 0.5, 0.625, 0.5, 0.625, 0.5, 0.625, 0.5, 0.625, 0.5, 0.625, 0.5, 0.625, 0.5, 0.625, 0.5, 0.625, 0.5, 0.625, 0.5, 0.625, 0.5, 0.625, 0.5, 0.625, 0.5, 0.625, 0.5, 0.625, 0.5, 0.625, 0.5, 0.625, 0.5, 0.625, 0.5, 0.625, 0.5, 0.625, 0.5, 0.625, 0.5, 0.625, 0.5, 0.625, 0.5, 0.625, 0.5, 0.625, 0.5, 0.625, 0.5, 0.625, 0.5, 0.625, 0.5, 0.625, 0.5, 0.625, 0.5, 0.625, 0.5, 0.625, 0.5, 0.625, 0.5, 0.625, 0.5, 0.625, 0.5, 0.625, 0.5, 0.625, 0.5, 0.625, 0.5, 0.625, 0.5, 0.625, 0.5, 0.625, 0.5, 0.625, 0.5, 0.625, 0.5, 0.625, 0.5, 0.625, 0.5, 0.625, 0.5, 0.625, 0.5, 0.625, 0.5, 0.625, 0.5, 0.625, 0.5, 0.625, 0.5, 0.625, 0.5, 0.625, 0.5, 0.625, 0.5, 0.625, 0.5, 0.625, 0.5, 0.625, 0.5, 0.625, 0.5, 0.625, 0.5, 0.625, 0.5, 0.625, 0.3647, 0.625, 0.25, 0.625, 0.25, 0.625, 0.3647, 0.625, 0.25, 0.625, 0.3647, 0.625, 0.3647, 0.625, 0.25, 0.625, 0.25, 0.625, 0.25, 0.625, 0.25, 0.625, 0.25, 0.625, 0.25, 0.625, 0.25, 0.625, 0.25, 0.625, 0.25, 0.625, 0.25, 0.625, 0.3647, 0.625, 0.3647, 0.625, 0.25, 0.625, 0.3647, 0.625, 0.25, 0.625, 0.25, 0.625, 0.3647, 0.625, 0.3853, 0.625, 0.5, 0.625, 0.5, 0.625, 0.3853, 0.625, 0.5, 0.625, 0.3853, 0.625, 0.3853, 0.625, 0.5, 0.625, 0.5, 0.625, 0.5, 0.625, 0.5, 0.625, 0.5, 0.625, 0.5, 0.625, 0.5, 0.625, 0.5, 0.625, 0.5, 0.625, 0.5, 0.625, 0.3853, 0.625, 0.3853, 0.625, 0.5, 0.625, 0.3853, 0.625, 0.5, 0.625, 0.5, 0.625, 0.3853, 0.625, 0.3647, 0.625, 0.375, 0.625, 0.375, 0.625, 0.3647, 0.625, 0.375, 0.625, 0.3647, 0.625, 0.3647, 0.625, 0.375, 0.625, 0.375, 0.625, 0.5, 0.625, 0.5, 0.625, 0.375, 0.625, 0.5, 0.625, 0.375, 0.625, 0.375, 0.625, 0.5, 0.625, 0.5, 0.625, 0.3647, 0.625, 0.3647, 0.625, 0.5, 0.625, 0.3647, 0.625, 0.5, 0.625, 0.5, 0.625, 0.3647, 0.625, 0.3853, 0.625, 0.375, 0.625, 0.375, 0.625, 0.3853, 0.625, 0.375, 0.625, 0.3853, 0.625, 0.3853, 0.625, 0.375, 0.625, 0.375, 0.625, 0.25, 0.625, 0.25, 0.625, 0.375, 0.625, 0.25, 0.625, 0.375, 0.625, 0.375, 0.625, 0.25, 0.625, 0.25, 0.625, 0.3853, 0.625, 0.3853, 0.625, 0.25, 0.625, 0.3853, 0.625, 0.25, 0.625, 0.25, 0.625, 0.3853, 0.625, 0.5, 0.625, 0.5, 0.625, 0.5, 0.625, 0.5, 0.625, 0.5, 0.625, 0.5, 0.625, 0.5, 0.625, 0.5, 0.625, 0.5, 0.625, 0.5, 0.625, 0.5, 0.625, 0.5, 0.625, 0.5, 0.625, 0.5, 0.625, 0.5, 0.625, 0.5, 0.625, 0.5, 0.625, 0.5, 0.625, 0.5, 0.625, 0.5, 0.625, 0.5, 0.625, 0.5, 0.625, 0.5, 0.625, 0.5, 0.625, 0.5, 0.625, 0.5, 0.625, 0.5, 0.625, 0.5, 0.625, 0.5, 0.625, 0.5, 0.625, 0.5, 0.625, 0.5, 0.625, 0.5, 0.625, 0.5, 0.625, 0.5, 0.625, 0.5, 0.625, 0.5, 0.625, 0.5, 0.625, 0.5, 0.625, 0.5, 0.625, 0.5, 0.625, 0.5, 0.625, 0.5, 0.625, 0.5, 0.625, 0.5, 0.625, 0.5, 0.625, 0.5, 0.625, 0.5, 0.625, 0.5, 0.625, 0.5, 0.625, 0.5, 0.625, 0.5, 0.625, 0.5, 0.625, 0.5, 0.625, 0.5, 0.625, 0.5, 0.625, 0.5, 0.625, 0.5, 0.625, 0.5, 0.625, 0.5, 0.625, 0.5, 0.625, 0.5, 0.625, 0.5, 0.625, 0.5, 0.625, 0.5, 0.625, 0.5, 0.625, 0.5, 0.625, 0.5, 0.625, 0.5, 0.625, 0.5, 0.625, 0.5, 0.625, 0.5, 0.625, 0.5, 0.625, 0.5, 0.625, 0.5, 0.625, 0.5, 0.625, 0.5, 0.625, 0.5, 0.625, 0.5, 0.625, 0.5, 0.625, 0.5, 0.625, 0.5, 0.625, 0.5, 0.625, 0.5, 0.625, 0.5, 0.625, 0.5, 0.625, 0.5, 0.625, 0.5, 0.625, 0.5, 0.625, 0.5, 0.625, 0.5, 0.625, 0.5, 0.625, 0.5, 0.625, 0.5, 0.625, 0.5, 0.625, 0.5, 0.625, 0.5, 0.625, 0.5, 0.625, 0.5, 0.625, 0.5, 0.625, 0.5, 0.625, 0.5, 0.625, 0.5, 0.625, 0.5, 0.625, 0.5, 0.625, 0.5, 0.625, 0.5, 0.625, 0.5, 0.625, 0.5, 0.625, 0.5, 0.625, 0.5, 0.625, 0.5, 0.625, 0.5, 0.625, 0.5, 0.625, 0.5, 0.625, 0.5, 0.625, 0.5, 0.625, 0.5, 0.625, 0.5, 0.625, 0.5, 0.625, 0.5, 0.625, 0.5, 0.625, 0.5, 0.625, 0.5, 0.625, 0.5, 0.625, 0.5, 0.625, 0.5, 0.625, 0.5, 0.625, 0.5, 0.625, 0.5, 0.625, 0.5, 0.625, 0.5, 0.625, 0.5, 0.625, 0.5, 0.625, 0.5, 0.625, 0.5, 0.625, 0.5, 0.625, 0.5, 0.625, 0.5, 0.625, 0.5, 0.625, 0.5, 0.625, 0.5, 0.625, 0.5, 0.625, 0.5, 0.625, 0.5, 0.625, 0.5, 0.625, 0.5, 0.625, 0.5, 0.625, 0.5, 0.625, 0.5, 0.625, 0.5, 0.625, 0.5, 0.625, 0.5, 0.625, 0.5, 0.625, 0.5, 0.625, 0.5, 0.625, 0.5, 0.625, 0.5, 0.625, 0.5, 0.625, 0.5, 0.625, 0.5, 0.625, 0.5, 0.625, 0.5, 0.625, 0.5, 0.625, 0.5, 0.625, 0.5, 0.625, 0.5, 0.625, 0.5, 0.625, 0.5, 0.625, 0.5, 0.625, 0.5, 0.625, 0.5, 0.625, 0.5, 0.625, 0.5, 0.625, 0.5, 0.625, 0.5, 0.625, 0.5, 0.625, 0.5, 0.625, 0.5, 0.625, 0.5, 0.625, 0.5, 0.625, 0.5, 0.625, 0.5, 0.625, 0.5, 0.625, 0.5, 0.625, 0.5, 0.625, 0.5, 0.625, 0.5, 0.625, 0.5, 0.625, 0.5, 0.625, 0.5, 0.625, 0.5])
me_cube_002.materials.append(mat_material)
me_cube_002.update()

# ---- objects
ob_cube = bpy.data.objects.new('Cube', me_cube_001)
ob_cube_001 = bpy.data.objects.new('Cube.001', me_cube_002)

# ---- transforms, parenting, visibility, modifiers, constraints
ob_cube.location = (0.0, 0.0, 0.0)
ob_cube.scale = (1.0, -4.506, 1.0)
ob_cube_001.location = (0.0, 0.0, 0.0)
ob_cube_001.scale = (1.0, -4.506, 1.0)
_m = ob_cube_001.modifiers.new('Mirror', 'MIRROR')
_m.use_axis = (True, True, False)
_m.use_clip = True

# ---- collection membership
col_collection.objects.link(ob_cube)
col_collection.objects.link(ob_cube_001)

# ---- scene / render settings (as saved in the file)
scene.frame_start = 1; scene.frame_end = 250; scene.frame_set(1)
scene.render.engine = 'BLENDER_EEVEE_NEXT'
scene.cycles.sampling_pattern = 'TABULATED_SOBOL'
scene.view_settings.view_transform = 'Filmic'
bpy.context.view_layer.update()

# ---- added for rendering (the .blend has no active camera and no usable light): camera, sun
cam_auto = bpy.data.cameras.new('AutoCamera')
cam_auto.lens = 50.0
cam_auto.sensor_width = 36.0
cam_auto.clip_end = 1000.0
ob_auto_camera = bpy.data.objects.new('AutoCamera', cam_auto)
scene.collection.objects.link(ob_auto_camera)
ob_auto_camera.location = (23.6325, -28.359, 22.4088)
ob_auto_camera.rotation_euler = (1.09748, -7.21219e-08, 0.694738)
scene.camera = ob_auto_camera
light_auto_sun = bpy.data.lights.new('AutoSun', 'SUN')
light_auto_sun.energy = 3.0
light_auto_sun.angle = 0.0523599
ob_auto_sun = bpy.data.objects.new('AutoSun', light_auto_sun)
scene.collection.objects.link(ob_auto_sun)
ob_auto_sun.rotation_euler = (0.872665, 0.174533, 0.523599)
bpy.context.view_layer.update()
